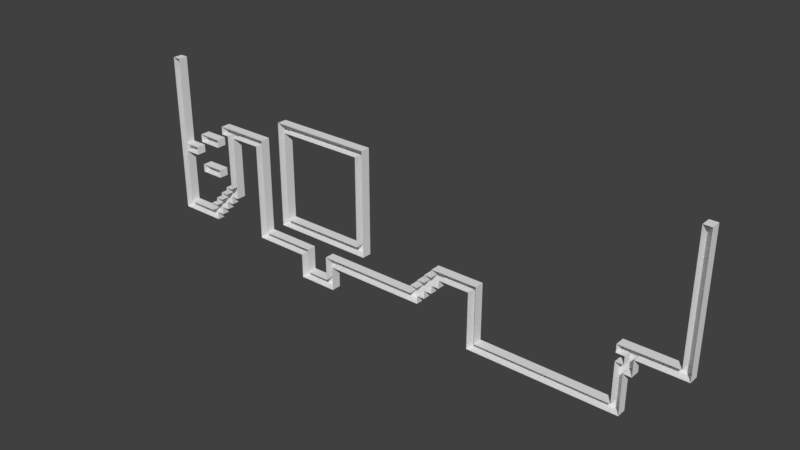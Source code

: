 # Source: Level1.4.blend  (saved by Blender 2.77.0; exported with 4.5.12 LTS)
import bpy
from mathutils import Matrix  # noqa: F401  (used for matrix-valued properties, if any)

bpy.ops.wm.read_factory_settings(use_empty=True)
scene = bpy.context.scene
scene.name = 'Scene'

# ---- collections
col_collection_1 = bpy.data.collections.new('Collection 1'); scene.collection.children.link(col_collection_1)

# ---- world
world_world = bpy.data.worlds.new('World'); scene.world = world_world
world_world.color = (0.05088, 0.05088, 0.05088)
world_world.use_sun_shadow = False
world_world.sun_shadow_jitter_overblur = 0.0
world_world.cycles.sampling_method = 'MANUAL'

# ---- meshes
me_grid_003 = bpy.data.meshes.new('Grid.003')
me_grid_003.from_pydata([(-20.27, -45.83, 0.0), (-18.92, -45.83, 0.0), (-17.57, -45.83, 0.0), (-16.22, -45.83, 0.0), (-14.86, -45.83, 0.0), (-13.51, -45.83, 0.0), (13.51, -45.83, 0.0), (14.86, -45.83, 0.0), (16.22, -45.83, 0.0), (17.57, -45.83, 0.0), (18.92, -45.83, 0.0), (20.27, -45.83, 0.0), (21.62, -45.83, 0.0), (22.97, -45.83, 0.0), (24.32, -45.83, 0.0), (25.68, -45.83, 0.0), (27.03, -45.83, 0.0), (28.38, -45.83, 0.0), (29.73, -45.83, 0.0), (31.08, -45.83, 0.0), (32.43, -45.83, 0.0), (33.78, -45.83, 0.0), (35.14, -45.83, 0.0), (36.49, -45.83, 0.0), (37.84, -45.83, 0.0), (39.19, -45.83, 0.0), (-20.27, -41.67, 0.0), (-18.92, -41.67, 0.0), (-17.57, -41.67, 0.0), (-16.22, -41.67, 0.0), (-14.86, -41.67, 0.0), (-13.51, -41.67, 0.0), (13.51, -41.67, 0.0), (14.86, -41.67, 0.0), (16.22, -41.67, 0.0), (17.57, -41.67, 0.0), (18.92, -41.67, 0.0), (20.27, -41.67, 0.0), (21.62, -41.67, 0.0), (22.97, -41.67, 0.0), (24.32, -41.67, 0.0), (25.68, -41.67, 0.0), (27.03, -41.67, 0.0), (28.38, -41.67, 0.0), (29.73, -41.67, 0.0), (31.08, -41.67, 0.0), (32.43, -41.67, 0.0), (33.78, -41.67, 0.0), (35.14, -41.67, 0.0), (36.49, -41.67, 0.0), (37.84, -41.67, 0.0), (39.19, -41.67, 0.0), (-20.27, -37.5, 0.0), (-18.92, -37.5, 0.0), (-14.86, -37.5, 0.0), (-13.51, -37.5, 0.0), (13.51, -37.5, 0.0), (14.86, -37.5, 0.0), (37.84, -37.5, 0.0), (39.19, -37.5, 0.0), (-48.65, -33.33, 0.0), (-47.3, -33.33, 0.0), (-45.95, -33.33, 0.0), (-44.59, -33.33, 0.0), (-43.24, -33.33, 0.0), (-41.89, -33.33, 0.0), (-40.54, -33.33, 0.0), (-29.73, -33.33, 0.0), (-28.38, -33.33, 0.0), (-27.03, -33.33, 0.0), (-25.68, -33.33, 0.0), (-24.32, -33.33, 0.0), (-22.97, -33.33, 0.0), (-21.62, -33.33, 0.0), (-20.27, -33.33, 0.0), (-18.92, -33.33, 0.0), (-14.86, -33.33, 0.0), (-13.51, -33.33, 0.0), (-12.16, -33.33, 0.0), (-10.81, -33.33, 0.0), (-9.459, -33.33, 0.0), (-8.108, -33.33, 0.0), (-6.757, -33.33, 0.0), (-5.405, -33.33, 0.0), (-4.054, -33.33, 0.0), (-2.703, -33.33, 0.0), (-1.351, -33.33, 0.0), (0.0, -33.33, 0.0), (1.351, -33.33, 0.0), (2.703, -33.33, 0.0), (4.054, -33.33, 0.0), (13.51, -33.33, 0.0), (14.86, -33.33, 0.0), (37.84, -33.33, 0.0), (39.19, -33.33, 0.0), (-48.65, -29.17, 0.0), (-47.3, -29.17, 0.0), (-45.95, -29.17, 0.0), (-44.59, -29.17, 0.0), (-43.24, -29.17, 0.0), (-41.89, -29.17, 0.0), (-40.54, -29.17, 0.0), (-39.19, -29.17, 0.0), (-29.73, -29.17, 0.0), (-28.38, -29.17, 0.0), (-27.03, -29.17, 0.0), (-25.68, -29.17, 0.0), (-24.32, -29.17, 0.0), (-22.97, -29.17, 0.0), (-21.62, -29.17, 0.0), (-20.27, -29.17, 0.0), (-18.92, -29.17, 0.0), (-14.86, -29.17, 0.0), (-13.51, -29.17, 0.0), (-12.16, -29.17, 0.0), (-10.81, -29.17, 0.0), (-9.459, -29.17, 0.0), (-8.108, -29.17, 0.0), (-6.757, -29.17, 0.0), (-5.405, -29.17, 0.0), (-4.054, -29.17, 0.0), (-2.703, -29.17, 0.0), (-1.351, -29.17, 0.0), (0.0, -29.17, 0.0), (1.351, -29.17, 0.0), (2.703, -29.17, 0.0), (4.054, -29.17, 0.0), (5.405, -29.17, 0.0), (13.51, -29.17, 0.0), (14.86, -29.17, 0.0), (37.84, -29.17, 0.0), (39.19, -29.17, 0.0), (-48.65, -25.0, 0.0), (-47.3, -25.0, 0.0), (-41.89, -25.0, 0.0), (-40.54, -25.0, 0.0), (-39.19, -25.0, 0.0), (-37.84, -25.0, 0.0), (-29.73, -25.0, 0.0), (-28.38, -25.0, 0.0), (2.703, -25.0, 0.0), (4.054, -25.0, 0.0), (5.405, -25.0, 0.0), (6.757, -25.0, 0.0), (13.51, -25.0, 0.0), (14.86, -25.0, 0.0), (37.84, -25.0, 0.0), (39.19, -25.0, 0.0), (40.54, -25.0, 0.0), (-48.65, -20.83, 0.0), (-47.3, -20.83, 0.0), (-40.54, -20.83, 0.0), (-39.19, -20.83, 0.0), (-37.84, -20.83, 0.0), (-36.49, -20.83, 0.0), (-29.73, -20.83, 0.0), (-28.38, -20.83, 0.0), (-24.32, -20.83, 0.0), (-22.97, -20.83, 0.0), (-21.62, -20.83, 0.0), (-20.27, -20.83, 0.0), (-18.92, -20.83, 0.0), (-17.57, -20.83, 0.0), (-16.22, -20.83, 0.0), (-14.86, -20.83, 0.0), (-13.51, -20.83, 0.0), (-12.16, -20.83, 0.0), (-10.81, -20.83, 0.0), (-9.459, -20.83, 0.0), (-8.108, -20.83, 0.0), (-6.757, -20.83, 0.0), (4.054, -20.83, 0.0), (5.405, -20.83, 0.0), (6.757, -20.83, 0.0), (8.108, -20.83, 0.0), (13.51, -20.83, 0.0), (14.86, -20.83, 0.0), (37.84, -20.83, 0.0), (39.19, -20.83, 0.0), (40.54, -20.83, 0.0), (-48.65, -16.67, 0.0), (-47.3, -16.67, 0.0), (-39.19, -16.67, 0.0), (-37.84, -16.67, 0.0), (-36.49, -16.67, 0.0), (-35.14, -16.67, 0.0), (-29.73, -16.67, 0.0), (-28.38, -16.67, 0.0), (-24.32, -16.67, 0.0), (-22.97, -16.67, 0.0), (-21.62, -16.67, 0.0), (-20.27, -16.67, 0.0), (-18.92, -16.67, 0.0), (-17.57, -16.67, 0.0), (-16.22, -16.67, 0.0), (-14.86, -16.67, 0.0), (-13.51, -16.67, 0.0), (-12.16, -16.67, 0.0), (-10.81, -16.67, 0.0), (-9.459, -16.67, 0.0), (-8.108, -16.67, 0.0), (-6.757, -16.67, 0.0), (5.405, -16.67, 0.0), (6.757, -16.67, 0.0), (8.108, -16.67, 0.0), (9.459, -16.67, 0.0), (10.81, -16.67, 0.0), (12.16, -16.67, 0.0), (13.51, -16.67, 0.0), (14.86, -16.67, 0.0), (37.84, -16.67, 0.0), (39.19, -16.67, 0.0), (40.54, -16.67, 0.0), (41.89, -16.67, 0.0), (43.24, -16.67, 0.0), (44.59, -16.67, 0.0), (45.95, -16.67, 0.0), (47.3, -16.67, 0.0), (48.65, -16.67, 0.0), (-48.65, -12.5, 0.0), (-47.3, -12.5, 0.0), (-37.84, -12.5, 0.0), (-36.49, -12.5, 0.0), (-35.14, -12.5, 0.0), (-29.73, -12.5, 0.0), (-28.38, -12.5, 0.0), (-24.32, -12.5, 0.0), (-22.97, -12.5, 0.0), (-8.108, -12.5, 0.0), (-6.757, -12.5, 0.0), (6.757, -12.5, 0.0), (8.108, -12.5, 0.0), (9.459, -12.5, 0.0), (10.81, -12.5, 0.0), (12.16, -12.5, 0.0), (13.51, -12.5, 0.0), (14.86, -12.5, 0.0), (37.84, -12.5, 0.0), (39.19, -12.5, 0.0), (40.54, -12.5, 0.0), (41.89, -12.5, 0.0), (43.24, -12.5, 0.0), (44.59, -12.5, 0.0), (45.95, -12.5, 0.0), (47.3, -12.5, 0.0), (48.65, -12.5, 0.0), (-48.65, -8.333, 0.0), (-47.3, -8.333, 0.0), (-43.24, -8.333, 0.0), (-41.89, -8.333, 0.0), (-40.54, -8.333, 0.0), (-39.19, -8.333, 0.0), (-36.49, -8.333, 0.0), (-35.14, -8.333, 0.0), (-29.73, -8.333, 0.0), (-28.38, -8.333, 0.0), (-24.32, -8.333, 0.0), (-22.97, -8.333, 0.0), (-8.108, -8.333, 0.0), (-6.757, -8.333, 0.0), (47.3, -8.333, 0.0), (48.65, -8.333, 0.0), (-48.65, -4.167, 0.0), (-47.3, -4.167, 0.0), (-43.24, -4.167, 0.0), (-41.89, -4.167, 0.0), (-40.54, -4.167, 0.0), (-39.19, -4.167, 0.0), (-36.49, -4.167, 0.0), (-35.14, -4.167, 0.0), (-29.73, -4.167, 0.0), (-28.38, -4.167, 0.0), (-24.32, -4.167, 0.0), (-22.97, -4.167, 0.0), (-8.108, -4.167, 0.0), (-6.757, -4.167, 0.0), (47.3, -4.167, 0.0), (48.65, -4.167, 0.0), (-48.65, 0.0, 0.0), (-47.3, 0.0, 0.0), (-45.95, 0.0, 0.0), (-44.59, 0.0, 0.0), (-36.49, 0.0, 0.0), (-35.14, 0.0, 0.0), (-29.73, 0.0, 0.0), (-28.38, 0.0, 0.0), (-24.32, 0.0, 0.0), (-22.97, 0.0, 0.0), (-8.108, 0.0, 0.0), (-6.757, 0.0, 0.0), (47.3, 0.0, 0.0), (48.65, 0.0, 0.0), (-48.65, 4.167, 0.0), (-47.3, 4.167, 0.0), (-45.95, 4.167, 0.0), (-44.59, 4.167, 0.0), (-36.49, 4.167, 0.0), (-35.14, 4.167, 0.0), (-29.73, 4.167, 0.0), (-28.38, 4.167, 0.0), (-24.32, 4.167, 0.0), (-22.97, 4.167, 0.0), (-8.108, 4.167, 0.0), (-6.757, 4.167, 0.0), (47.3, 4.167, 0.0), (48.65, 4.167, 0.0), (-48.65, 8.333, 0.0), (-47.3, 8.333, 0.0), (-43.24, 8.333, 0.0), (-41.89, 8.333, 0.0), (-40.54, 8.333, 0.0), (-39.19, 8.333, 0.0), (-36.49, 8.333, 0.0), (-35.14, 8.333, 0.0), (-29.73, 8.333, 0.0), (-28.38, 8.333, 0.0), (-24.32, 8.333, 0.0), (-22.97, 8.333, 0.0), (-8.108, 8.333, 0.0), (-6.757, 8.333, 0.0), (47.3, 8.333, 0.0), (48.65, 8.333, 0.0), (-48.65, 12.5, 0.0), (-47.3, 12.5, 0.0), (-43.24, 12.5, 0.0), (-41.89, 12.5, 0.0), (-40.54, 12.5, 0.0), (-39.19, 12.5, 0.0), (-36.49, 12.5, 0.0), (-35.14, 12.5, 0.0), (-29.73, 12.5, 0.0), (-28.38, 12.5, 0.0), (-24.32, 12.5, 0.0), (-22.97, 12.5, 0.0), (-8.108, 12.5, 0.0), (-6.757, 12.5, 0.0), (47.3, 12.5, 0.0), (48.65, 12.5, 0.0), (-48.65, 16.67, 0.0), (-47.3, 16.67, 0.0), (-37.84, 16.67, 0.0), (-36.49, 16.67, 0.0), (-35.14, 16.67, 0.0), (-33.78, 16.67, 0.0), (-32.43, 16.67, 0.0), (-31.08, 16.67, 0.0), (-29.73, 16.67, 0.0), (-28.38, 16.67, 0.0), (-24.32, 16.67, 0.0), (-22.97, 16.67, 0.0), (-8.108, 16.67, 0.0), (-6.757, 16.67, 0.0), (47.3, 16.67, 0.0), (48.65, 16.67, 0.0), (-48.65, 20.83, 0.0), (-47.3, 20.83, 0.0), (-37.84, 20.83, 0.0), (-36.49, 20.83, 0.0), (-35.14, 20.83, 0.0), (-33.78, 20.83, 0.0), (-32.43, 20.83, 0.0), (-31.08, 20.83, 0.0), (-29.73, 20.83, 0.0), (-28.38, 20.83, 0.0), (-24.32, 20.83, 0.0), (-22.97, 20.83, 0.0), (-8.108, 20.83, 0.0), (-6.757, 20.83, 0.0), (47.3, 20.83, 0.0), (48.65, 20.83, 0.0), (-48.65, 25.0, 0.0), (-47.3, 25.0, 0.0), (-24.32, 25.0, 0.0), (-22.97, 25.0, 0.0), (-8.108, 25.0, 0.0), (-6.757, 25.0, 0.0), (47.3, 25.0, 0.0), (48.65, 25.0, 0.0), (-48.65, 29.17, 0.0), (-47.3, 29.17, 0.0), (-24.32, 29.17, 0.0), (-22.97, 29.17, 0.0), (-21.62, 29.17, 0.0), (-20.27, 29.17, 0.0), (-18.92, 29.17, 0.0), (-17.57, 29.17, 0.0), (-16.22, 29.17, 0.0), (-14.86, 29.17, 0.0), (-13.51, 29.17, 0.0), (-12.16, 29.17, 0.0), (-10.81, 29.17, 0.0), (-9.459, 29.17, 0.0), (-8.108, 29.17, 0.0), (-6.757, 29.17, 0.0), (47.3, 29.17, 0.0), (48.65, 29.17, 0.0), (-48.65, 33.33, 0.0), (-47.3, 33.33, 0.0), (-24.32, 33.33, 0.0), (-22.97, 33.33, 0.0), (-21.62, 33.33, 0.0), (-20.27, 33.33, 0.0), (-18.92, 33.33, 0.0), (-17.57, 33.33, 0.0), (-16.22, 33.33, 0.0), (-14.86, 33.33, 0.0), (-13.51, 33.33, 0.0), (-12.16, 33.33, 0.0), (-10.81, 33.33, 0.0), (-9.459, 33.33, 0.0), (-8.108, 33.33, 0.0), (-6.757, 33.33, 0.0), (47.3, 33.33, 0.0), (48.65, 33.33, 0.0), (-48.65, 37.5, 0.0), (-47.3, 37.5, 0.0), (47.3, 37.5, 0.0), (48.65, 37.5, 0.0), (-48.65, 41.67, 0.0), (-47.3, 41.67, 0.0), (47.3, 41.67, 0.0), (48.65, 41.67, 0.0), (-48.65, 45.83, 0.0), (-47.3, 45.83, 0.0), (47.3, 45.83, 0.0), (48.65, 45.83, 0.0), (-48.65, 50.0, 0.0), (-47.3, 50.0, 0.0), (47.3, 50.0, 0.0), (48.65, 50.0, 0.0), (-18.92, -45.83, 5.0), (-20.27, -45.83, 5.0), (-17.57, -45.83, 5.0), (-16.22, -45.83, 5.0), (-14.86, -45.83, 5.0), (-13.51, -45.83, 5.0), (14.86, -45.83, 5.0), (13.51, -45.83, 5.0), (16.22, -45.83, 5.0), (17.57, -45.83, 5.0), (18.92, -45.83, 5.0), (20.27, -45.83, 5.0), (21.62, -45.83, 5.0), (22.97, -45.83, 5.0), (24.32, -45.83, 5.0), (25.68, -45.83, 5.0), (27.03, -45.83, 5.0), (28.38, -45.83, 5.0), (29.73, -45.83, 5.0), (31.08, -45.83, 5.0), (32.43, -45.83, 5.0), (33.78, -45.83, 5.0), (35.14, -45.83, 5.0), (36.49, -45.83, 5.0), (37.84, -45.83, 5.0), (39.19, -45.83, 5.0), (-20.27, -41.67, 5.0), (-18.92, -41.67, 5.0), (-17.57, -41.67, 5.0), (-16.22, -41.67, 5.0), (-14.86, -41.67, 5.0), (-13.51, -41.67, 5.0), (13.51, -41.67, 5.0), (14.86, -41.67, 5.0), (16.22, -41.67, 5.0), (17.57, -41.67, 5.0), (18.92, -41.67, 5.0), (20.27, -41.67, 5.0), (21.62, -41.67, 5.0), (22.97, -41.67, 5.0), (24.32, -41.67, 5.0), (25.68, -41.67, 5.0), (27.03, -41.67, 5.0), (28.38, -41.67, 5.0), (29.73, -41.67, 5.0), (31.08, -41.67, 5.0), (32.43, -41.67, 5.0), (33.78, -41.67, 5.0), (35.14, -41.67, 5.0), (36.49, -41.67, 5.0), (37.84, -41.67, 5.0), (39.19, -41.67, 5.0), (-20.27, -37.5, 5.0), (-18.92, -37.5, 5.0), (-14.86, -37.5, 5.0), (-13.51, -37.5, 5.0), (13.51, -37.5, 5.0), (14.86, -37.5, 5.0), (37.84, -37.5, 5.0), (39.19, -37.5, 5.0), (-47.3, -33.33, 5.0), (-48.65, -33.33, 5.0), (-45.95, -33.33, 5.0), (-44.59, -33.33, 5.0), (-43.24, -33.33, 5.0), (-41.89, -33.33, 5.0), (-40.54, -33.33, 5.0), (-28.38, -33.33, 5.0), (-29.73, -33.33, 5.0), (-27.03, -33.33, 5.0), (-25.68, -33.33, 5.0), (-24.32, -33.33, 5.0), (-22.97, -33.33, 5.0), (-21.62, -33.33, 5.0), (-20.27, -33.33, 5.0), (-18.92, -33.33, 5.0), (-14.86, -33.33, 5.0), (-13.51, -33.33, 5.0), (-12.16, -33.33, 5.0), (-10.81, -33.33, 5.0), (-9.459, -33.33, 5.0), (-8.108, -33.33, 5.0), (-6.757, -33.33, 5.0), (-5.405, -33.33, 5.0), (-4.054, -33.33, 5.0), (-2.703, -33.33, 5.0), (-1.351, -33.33, 5.0), (0.0, -33.33, 5.0), (1.351, -33.33, 5.0), (2.703, -33.33, 5.0), (4.054, -33.33, 5.0), (13.51, -33.33, 5.0), (14.86, -33.33, 5.0), (37.84, -33.33, 5.0), (39.19, -33.33, 5.0), (-48.65, -29.17, 5.0), (-47.3, -29.17, 5.0), (-45.95, -29.17, 5.0), (-44.59, -29.17, 5.0), (-43.24, -29.17, 5.0), (-41.89, -29.17, 5.0), (-40.54, -29.17, 5.0), (-39.19, -29.17, 5.0), (-29.73, -29.17, 5.0), (-28.38, -29.17, 5.0), (-27.03, -29.17, 5.0), (-25.68, -29.17, 5.0), (-24.32, -29.17, 5.0), (-22.97, -29.17, 5.0), (-21.62, -29.17, 5.0), (-20.27, -29.17, 5.0), (-18.92, -29.17, 5.0), (-14.86, -29.17, 5.0), (-13.51, -29.17, 5.0), (-12.16, -29.17, 5.0), (-10.81, -29.17, 5.0), (-9.459, -29.17, 5.0), (-8.108, -29.17, 5.0), (-6.757, -29.17, 5.0), (-5.405, -29.17, 5.0), (-4.054, -29.17, 5.0), (-2.703, -29.17, 5.0), (-1.351, -29.17, 5.0), (0.0, -29.17, 5.0), (1.351, -29.17, 5.0), (2.703, -29.17, 5.0), (4.054, -29.17, 5.0), (5.405, -29.17, 5.0), (13.51, -29.17, 5.0), (14.86, -29.17, 5.0), (37.84, -29.17, 5.0), (39.19, -29.17, 5.0), (-48.65, -25.0, 5.0), (-47.3, -25.0, 5.0), (-41.89, -25.0, 5.0), (-40.54, -25.0, 5.0), (-39.19, -25.0, 5.0), (-37.84, -25.0, 5.0), (-29.73, -25.0, 5.0), (-28.38, -25.0, 5.0), (2.703, -25.0, 5.0), (4.054, -25.0, 5.0), (5.405, -25.0, 5.0), (6.757, -25.0, 5.0), (13.51, -25.0, 5.0), (14.86, -25.0, 5.0), (37.84, -25.0, 5.0), (39.19, -25.0, 5.0), (40.54, -25.0, 5.0), (-48.65, -20.83, 5.0), (-47.3, -20.83, 5.0), (-40.54, -20.83, 5.0), (-39.19, -20.83, 5.0), (-37.84, -20.83, 5.0), (-36.49, -20.83, 5.0), (-29.73, -20.83, 5.0), (-28.38, -20.83, 5.0), (-22.97, -20.83, 5.0), (-24.32, -20.83, 5.0), (-21.62, -20.83, 5.0), (-20.27, -20.83, 5.0), (-18.92, -20.83, 5.0), (-17.57, -20.83, 5.0), (-16.22, -20.83, 5.0), (-14.86, -20.83, 5.0), (-13.51, -20.83, 5.0), (-12.16, -20.83, 5.0), (-10.81, -20.83, 5.0), (-9.459, -20.83, 5.0), (-8.108, -20.83, 5.0), (-6.757, -20.83, 5.0), (4.054, -20.83, 5.0), (5.405, -20.83, 5.0), (6.757, -20.83, 5.0), (8.108, -20.83, 5.0), (13.51, -20.83, 5.0), (14.86, -20.83, 5.0), (37.84, -20.83, 5.0), (39.19, -20.83, 5.0), (40.54, -20.83, 5.0), (-48.65, -16.67, 5.0), (-47.3, -16.67, 5.0), (-39.19, -16.67, 5.0), (-37.84, -16.67, 5.0), (-36.49, -16.67, 5.0), (-35.14, -16.67, 5.0), (-29.73, -16.67, 5.0), (-28.38, -16.67, 5.0), (-24.32, -16.67, 5.0), (-22.97, -16.67, 5.0), (-21.62, -16.67, 5.0), (-20.27, -16.67, 5.0), (-18.92, -16.67, 5.0), (-17.57, -16.67, 5.0), (-16.22, -16.67, 5.0), (-14.86, -16.67, 5.0), (-13.51, -16.67, 5.0), (-12.16, -16.67, 5.0), (-10.81, -16.67, 5.0), (-9.459, -16.67, 5.0), (-8.108, -16.67, 5.0), (-6.757, -16.67, 5.0), (5.405, -16.67, 5.0), (6.757, -16.67, 5.0), (8.108, -16.67, 5.0), (9.459, -16.67, 5.0), (10.81, -16.67, 5.0), (12.16, -16.67, 5.0), (13.51, -16.67, 5.0), (14.86, -16.67, 5.0), (39.19, -16.67, 5.0), (37.84, -16.67, 5.0), (40.54, -16.67, 5.0), (41.89, -16.67, 5.0), (43.24, -16.67, 5.0), (44.59, -16.67, 5.0), (45.95, -16.67, 5.0), (47.3, -16.67, 5.0), (48.65, -16.67, 5.0), (-48.65, -12.5, 5.0), (-47.3, -12.5, 5.0), (-37.84, -12.5, 5.0), (-36.49, -12.5, 5.0), (-35.14, -12.5, 5.0), (-29.73, -12.5, 5.0), (-28.38, -12.5, 5.0), (-24.32, -12.5, 5.0), (-22.97, -12.5, 5.0), (-8.108, -12.5, 5.0), (-6.757, -12.5, 5.0), (6.757, -12.5, 5.0), (8.108, -12.5, 5.0), (9.459, -12.5, 5.0), (10.81, -12.5, 5.0), (12.16, -12.5, 5.0), (13.51, -12.5, 5.0), (14.86, -12.5, 5.0), (37.84, -12.5, 5.0), (39.19, -12.5, 5.0), (40.54, -12.5, 5.0), (41.89, -12.5, 5.0), (43.24, -12.5, 5.0), (44.59, -12.5, 5.0), (45.95, -12.5, 5.0), (47.3, -12.5, 5.0), (48.65, -12.5, 5.0), (-48.65, -8.333, 5.0), (-47.3, -8.333, 5.0), (-41.89, -8.333, 5.0), (-43.24, -8.333, 5.0), (-40.54, -8.333, 5.0), (-39.19, -8.333, 5.0), (-36.49, -8.333, 5.0), (-35.14, -8.333, 5.0), (-29.73, -8.333, 5.0), (-28.38, -8.333, 5.0), (-24.32, -8.333, 5.0), (-22.97, -8.333, 5.0), (-8.108, -8.333, 5.0), (-6.757, -8.333, 5.0), (47.3, -8.333, 5.0), (48.65, -8.333, 5.0), (-48.65, -4.167, 5.0), (-47.3, -4.167, 5.0), (-43.24, -4.167, 5.0), (-41.89, -4.167, 5.0), (-40.54, -4.167, 5.0), (-39.19, -4.167, 5.0), (-36.49, -4.167, 5.0), (-35.14, -4.167, 5.0), (-29.73, -4.167, 5.0), (-28.38, -4.167, 5.0), (-24.32, -4.167, 5.0), (-22.97, -4.167, 5.0), (-8.108, -4.167, 5.0), (-6.757, -4.167, 5.0), (47.3, -4.167, 5.0), (48.65, -4.167, 5.0), (-48.65, 0.0, 5.0), (-47.3, 0.0, 5.0), (-45.95, 0.0, 5.0), (-44.59, 0.0, 5.0), (-36.49, 0.0, 5.0), (-35.14, 0.0, 5.0), (-29.73, 0.0, 5.0), (-28.38, 0.0, 5.0), (-24.32, 0.0, 5.0), (-22.97, 0.0, 5.0), (-8.108, 0.0, 5.0), (-6.757, 0.0, 5.0), (47.3, 0.0, 5.0), (48.65, 0.0, 5.0), (-48.65, 4.167, 5.0), (-47.3, 4.167, 5.0), (-45.95, 4.167, 5.0), (-44.59, 4.167, 5.0), (-36.49, 4.167, 5.0), (-35.14, 4.167, 5.0), (-29.73, 4.167, 5.0), (-28.38, 4.167, 5.0), (-24.32, 4.167, 5.0), (-22.97, 4.167, 5.0), (-8.108, 4.167, 5.0), (-6.757, 4.167, 5.0), (47.3, 4.167, 5.0), (48.65, 4.167, 5.0), (-48.65, 8.333, 5.0), (-47.3, 8.333, 5.0), (-41.89, 8.333, 5.0), (-43.24, 8.333, 5.0), (-40.54, 8.333, 5.0), (-39.19, 8.333, 5.0), (-36.49, 8.333, 5.0), (-35.14, 8.333, 5.0), (-29.73, 8.333, 5.0), (-28.38, 8.333, 5.0), (-24.32, 8.333, 5.0), (-22.97, 8.333, 5.0), (-8.108, 8.333, 5.0), (-6.757, 8.333, 5.0), (47.3, 8.333, 5.0), (48.65, 8.333, 5.0), (-48.65, 12.5, 5.0), (-47.3, 12.5, 5.0), (-43.24, 12.5, 5.0), (-41.89, 12.5, 5.0), (-40.54, 12.5, 5.0), (-39.19, 12.5, 5.0), (-36.49, 12.5, 5.0), (-35.14, 12.5, 5.0), (-29.73, 12.5, 5.0), (-28.38, 12.5, 5.0), (-24.32, 12.5, 5.0), (-22.97, 12.5, 5.0), (-8.108, 12.5, 5.0), (-6.757, 12.5, 5.0), (47.3, 12.5, 5.0), (48.65, 12.5, 5.0), (-48.65, 16.67, 5.0), (-47.3, 16.67, 5.0), (-36.49, 16.67, 5.0), (-37.84, 16.67, 5.0), (-35.14, 16.67, 5.0), (-33.78, 16.67, 5.0), (-32.43, 16.67, 5.0), (-31.08, 16.67, 5.0), (-29.73, 16.67, 5.0), (-28.38, 16.67, 5.0), (-24.32, 16.67, 5.0), (-22.97, 16.67, 5.0), (-8.108, 16.67, 5.0), (-6.757, 16.67, 5.0), (47.3, 16.67, 5.0), (48.65, 16.67, 5.0), (-48.65, 20.83, 5.0), (-47.3, 20.83, 5.0), (-37.84, 20.83, 5.0), (-36.49, 20.83, 5.0), (-35.14, 20.83, 5.0), (-33.78, 20.83, 5.0), (-32.43, 20.83, 5.0), (-31.08, 20.83, 5.0), (-29.73, 20.83, 5.0), (-28.38, 20.83, 5.0), (-24.32, 20.83, 5.0), (-22.97, 20.83, 5.0), (-8.108, 20.83, 5.0), (-6.757, 20.83, 5.0), (47.3, 20.83, 5.0), (48.65, 20.83, 5.0), (-48.65, 25.0, 5.0), (-47.3, 25.0, 5.0), (-24.32, 25.0, 5.0), (-22.97, 25.0, 5.0), (-8.108, 25.0, 5.0), (-6.757, 25.0, 5.0), (47.3, 25.0, 5.0), (48.65, 25.0, 5.0), (-48.65, 29.17, 5.0), (-47.3, 29.17, 5.0), (-24.32, 29.17, 5.0), (-22.97, 29.17, 5.0), (-21.62, 29.17, 5.0), (-20.27, 29.17, 5.0), (-18.92, 29.17, 5.0), (-17.57, 29.17, 5.0), (-16.22, 29.17, 5.0), (-14.86, 29.17, 5.0), (-13.51, 29.17, 5.0), (-12.16, 29.17, 5.0), (-10.81, 29.17, 5.0), (-9.459, 29.17, 5.0), (-8.108, 29.17, 5.0), (-6.757, 29.17, 5.0), (47.3, 29.17, 5.0), (48.65, 29.17, 5.0), (-48.65, 33.33, 5.0), (-47.3, 33.33, 5.0), (-24.32, 33.33, 5.0), (-22.97, 33.33, 5.0), (-21.62, 33.33, 5.0), (-20.27, 33.33, 5.0), (-18.92, 33.33, 5.0), (-17.57, 33.33, 5.0), (-16.22, 33.33, 5.0), (-14.86, 33.33, 5.0), (-13.51, 33.33, 5.0), (-12.16, 33.33, 5.0), (-10.81, 33.33, 5.0), (-9.459, 33.33, 5.0), (-8.108, 33.33, 5.0), (-6.757, 33.33, 5.0), (47.3, 33.33, 5.0), (48.65, 33.33, 5.0), (-48.65, 37.5, 5.0), (-47.3, 37.5, 5.0), (47.3, 37.5, 5.0), (48.65, 37.5, 5.0), (-48.65, 41.67, 5.0), (-47.3, 41.67, 5.0), (47.3, 41.67, 5.0), (48.65, 41.67, 5.0), (-48.65, 45.83, 5.0), (-47.3, 45.83, 5.0), (47.3, 45.83, 5.0), (48.65, 45.83, 5.0), (-48.65, 50.0, 5.0), (-47.3, 50.0, 5.0), (47.3, 50.0, 5.0), (48.65, 50.0, 5.0)], [], [(0, 26, 27, 1), (1, 27, 28, 2), (2, 28, 29, 3), (3, 29, 30, 4), (4, 30, 31, 5), (6, 32, 33, 7), (7, 33, 34, 8), (8, 34, 35, 9), (9, 35, 36, 10), (10, 36, 37, 11), (11, 37, 38, 12), (12, 38, 39, 13), (13, 39, 40, 14), (14, 40, 41, 15), (15, 41, 42, 16), (16, 42, 43, 17), (17, 43, 44, 18), (18, 44, 45, 19), (19, 45, 46, 20), (20, 46, 47, 21), (21, 47, 48, 22), (22, 48, 49, 23), (23, 49, 50, 24), (24, 50, 51, 25), (26, 52, 53, 27), (30, 54, 55, 31), (32, 56, 57, 33), (50, 58, 59, 51), (52, 74, 75, 53), (54, 76, 77, 55), (56, 91, 92, 57), (58, 93, 94, 59), (60, 95, 96, 61), (61, 96, 97, 62), (62, 97, 98, 63), (63, 98, 99, 64), (64, 99, 100, 65), (65, 100, 101, 66), (67, 103, 104, 68), (68, 104, 105, 69), (69, 105, 106, 70), (70, 106, 107, 71), (71, 107, 108, 72), (72, 108, 109, 73), (73, 109, 110, 74), (74, 110, 111, 75), (76, 112, 113, 77), (77, 113, 114, 78), (78, 114, 115, 79), (79, 115, 116, 80), (80, 116, 117, 81), (81, 117, 118, 82), (82, 118, 119, 83), (83, 119, 120, 84), (84, 120, 121, 85), (85, 121, 122, 86), (86, 122, 123, 87), (87, 123, 124, 88), (88, 124, 125, 89), (89, 125, 126, 90), (91, 128, 129, 92), (93, 130, 131, 94), (95, 132, 133, 96), (100, 134, 135, 101), (101, 135, 136, 102), (103, 138, 139, 104), (125, 140, 141, 126), (126, 141, 142, 127), (128, 144, 145, 129), (130, 146, 147, 131), (132, 149, 150, 133), (135, 151, 152, 136), (136, 152, 153, 137), (138, 155, 156, 139), (141, 171, 172, 142), (142, 172, 173, 143), (144, 175, 176, 145), (146, 177, 178, 147), (147, 178, 179, 148), (149, 180, 181, 150), (152, 182, 183, 153), (153, 183, 184, 154), (155, 186, 187, 156), (157, 188, 189, 158), (158, 189, 190, 159), (159, 190, 191, 160), (160, 191, 192, 161), (161, 192, 193, 162), (162, 193, 194, 163), (163, 194, 195, 164), (164, 195, 196, 165), (165, 196, 197, 166), (166, 197, 198, 167), (167, 198, 199, 168), (168, 199, 200, 169), (169, 200, 201, 170), (172, 202, 203, 173), (173, 203, 204, 174), (175, 208, 209, 176), (178, 211, 212, 179), (180, 219, 220, 181), (183, 221, 222, 184), (184, 222, 223, 185), (186, 224, 225, 187), (188, 226, 227, 189), (200, 228, 229, 201), (203, 230, 231, 204), (204, 231, 232, 205), (205, 232, 233, 206), (206, 233, 234, 207), (207, 234, 235, 208), (208, 235, 236, 209), (210, 237, 238, 211), (211, 238, 239, 212), (212, 239, 240, 213), (213, 240, 241, 214), (214, 241, 242, 215), (215, 242, 243, 216), (216, 243, 244, 217), (217, 244, 245, 218), (219, 246, 247, 220), (222, 252, 253, 223), (224, 254, 255, 225), (226, 256, 257, 227), (228, 258, 259, 229), (244, 260, 261, 245), (246, 262, 263, 247), (248, 264, 265, 249), (249, 265, 266, 250), (250, 266, 267, 251), (252, 268, 269, 253), (254, 270, 271, 255), (256, 272, 273, 257), (258, 274, 275, 259), (260, 276, 277, 261), (262, 278, 279, 263), (268, 282, 283, 269), (270, 284, 285, 271), (272, 286, 287, 273), (274, 288, 289, 275), (276, 290, 291, 277), (278, 292, 293, 279), (279, 293, 294, 280), (280, 294, 295, 281), (282, 296, 297, 283), (284, 298, 299, 285), (286, 300, 301, 287), (288, 302, 303, 289), (290, 304, 305, 291), (292, 306, 307, 293), (296, 312, 313, 297), (298, 314, 315, 299), (300, 316, 317, 301), (302, 318, 319, 303), (304, 320, 321, 305), (306, 322, 323, 307), (308, 324, 325, 309), (309, 325, 326, 310), (310, 326, 327, 311), (312, 328, 329, 313), (314, 330, 331, 315), (316, 332, 333, 317), (318, 334, 335, 319), (320, 336, 337, 321), (322, 338, 339, 323), (328, 341, 342, 329), (330, 346, 347, 331), (332, 348, 349, 333), (334, 350, 351, 335), (336, 352, 353, 337), (338, 354, 355, 339), (340, 356, 357, 341), (341, 357, 358, 342), (342, 358, 359, 343), (343, 359, 360, 344), (344, 360, 361, 345), (345, 361, 362, 346), (346, 362, 363, 347), (348, 364, 365, 349), (350, 366, 367, 351), (352, 368, 369, 353), (354, 370, 371, 355), (364, 372, 373, 365), (366, 374, 375, 367), (368, 376, 377, 369), (370, 378, 379, 371), (372, 380, 381, 373), (374, 392, 393, 375), (376, 394, 395, 377), (378, 396, 397, 379), (380, 398, 399, 381), (381, 399, 400, 382), (382, 400, 401, 383), (383, 401, 402, 384), (384, 402, 403, 385), (385, 403, 404, 386), (386, 404, 405, 387), (387, 405, 406, 388), (388, 406, 407, 389), (389, 407, 408, 390), (390, 408, 409, 391), (391, 409, 410, 392), (392, 410, 411, 393), (394, 412, 413, 395), (396, 414, 415, 397), (412, 416, 417, 413), (414, 418, 419, 415), (416, 420, 421, 417), (418, 422, 423, 419), (420, 424, 425, 421), (422, 426, 427, 423), (424, 428, 429, 425), (347, 363, 793, 777), (228, 200, 630, 658), (95, 60, 491, 525), (363, 362, 792, 793), (201, 229, 659, 631), (364, 348, 778, 794), (349, 365, 795, 779), (230, 203, 633, 660), (97, 96, 526, 527), (366, 350, 780, 796), (231, 230, 660, 661), (351, 367, 797, 781), (98, 97, 527, 528), (232, 231, 661, 662), (368, 352, 782, 798), (99, 98, 528, 529), (353, 369, 799, 783), (233, 232, 662, 663), (100, 99, 529, 530), (370, 354, 784, 800), (234, 233, 663, 664), (66, 101, 531, 496), (355, 371, 801, 785), (235, 234, 664, 665), (101, 102, 532, 531), (372, 364, 794, 802), (209, 236, 666, 639), (103, 67, 498, 533), (365, 373, 803, 795), (236, 235, 665, 666), (237, 210, 641, 667), (374, 366, 796, 804), (367, 375, 805, 797), (238, 237, 667, 668), (105, 104, 534, 535), (376, 368, 798, 806), (239, 238, 668, 669), (106, 105, 535, 536), (369, 377, 807, 799), (240, 239, 669, 670), (107, 106, 536, 537), (378, 370, 800, 808), (371, 379, 809, 801), (241, 240, 670, 671), (108, 107, 537, 538), (380, 372, 802, 810), (242, 241, 671, 672), (109, 108, 538, 539), (373, 381, 811, 803), (243, 242, 672, 673), (110, 109, 539, 540), (381, 382, 812, 811), (75, 111, 541, 505), (382, 383, 813, 812), (244, 243, 673, 674), (111, 110, 540, 541), (383, 384, 814, 813), (218, 245, 675, 648), (112, 76, 506, 542), (384, 385, 815, 814), (385, 386, 816, 815), (246, 219, 649, 676), (113, 112, 542, 543), (386, 387, 817, 816), (220, 247, 677, 650), (387, 388, 818, 817), (114, 113, 543, 544), (388, 389, 819, 818), (248, 249, 678, 679), (389, 390, 820, 819), (249, 250, 680, 678), (115, 114, 544, 545), (390, 391, 821, 820), (250, 251, 681, 680), (392, 374, 804, 822), (252, 222, 652, 682), (116, 115, 545, 546), (391, 392, 822, 821), (223, 253, 683, 653), (375, 393, 823, 805), (117, 116, 546, 547), (254, 224, 654, 684), (394, 376, 806, 824), (225, 255, 685, 655), (118, 117, 547, 548), (377, 395, 825, 807), (256, 226, 656, 686), (119, 118, 548, 549), (396, 378, 808, 826), (227, 257, 687, 657), (379, 397, 827, 809), (120, 119, 549, 550), (258, 228, 658, 688), (398, 380, 810, 828), (229, 259, 689, 659), (121, 120, 550, 551), (399, 398, 828, 829), (260, 244, 674, 690), (122, 121, 551, 552), (245, 261, 691, 675), (400, 399, 829, 830), (123, 122, 552, 553), (262, 246, 676, 692), (401, 400, 830, 831), (247, 263, 693, 677), (124, 123, 553, 554), (402, 401, 831, 832), (264, 248, 679, 694), (125, 124, 554, 555), (90, 126, 556, 520), (403, 402, 832, 833), (265, 264, 694, 695), (126, 127, 557, 556), (404, 403, 833, 834), (266, 265, 695, 696), (128, 91, 521, 558), (251, 267, 697, 681), (92, 129, 559, 522), (405, 404, 834, 835), (267, 266, 696, 697), (268, 252, 682, 698), (130, 93, 523, 560), (406, 405, 835, 836), (253, 269, 699, 683), (94, 131, 561, 524), (407, 406, 836, 837), (270, 254, 684, 700), (132, 95, 525, 562), (255, 271, 701, 685), (96, 133, 563, 526), (408, 407, 837, 838), (272, 256, 686, 702), (134, 100, 530, 564), (409, 408, 838, 839), (257, 273, 703, 687), (135, 134, 564, 565), (410, 409, 839, 840), (274, 258, 688, 704), (102, 136, 566, 532), (393, 411, 841, 823), (259, 275, 705, 689), (411, 410, 840, 841), (136, 137, 567, 566), (412, 394, 824, 842), (276, 260, 690, 706), (138, 103, 533, 568), (395, 413, 843, 825), (261, 277, 707, 691), (104, 139, 569, 534), (414, 396, 826, 844), (278, 262, 692, 708), (140, 125, 555, 570), (397, 415, 845, 827), (263, 279, 709, 693), (141, 140, 570, 571), (416, 412, 842, 846), (279, 280, 710, 709), (127, 142, 572, 557), (0, 1, 430, 431), (413, 417, 847, 843), (280, 281, 711, 710), (1, 2, 432, 430), (282, 268, 698, 712), (142, 143, 573, 572), (2, 3, 433, 432), (418, 414, 844, 848), (269, 283, 713, 699), (144, 128, 558, 574), (3, 4, 434, 433), (415, 419, 849, 845), (129, 145, 575, 559), (4, 5, 435, 434), (284, 270, 700, 714), (6, 7, 436, 437), (420, 416, 846, 850), (271, 285, 715, 701), (146, 130, 560, 576), (7, 8, 438, 436), (417, 421, 851, 847), (131, 147, 577, 561), (8, 9, 439, 438), (286, 272, 702, 716), (9, 10, 440, 439), (422, 418, 848, 852), (273, 287, 717, 703), (147, 148, 578, 577), (10, 11, 441, 440), (419, 423, 853, 849), (149, 132, 562, 579), (11, 12, 442, 441), (288, 274, 704, 718), (133, 150, 580, 563), (12, 13, 443, 442), (424, 420, 850, 854), (275, 289, 719, 705), (13, 14, 444, 443), (421, 425, 855, 851), (151, 135, 565, 581), (14, 15, 445, 444), (290, 276, 706, 720), (15, 16, 446, 445), (426, 422, 852, 856), (277, 291, 721, 707), (152, 151, 581, 582), (16, 17, 447, 446), (423, 427, 857, 853), (137, 153, 583, 567), (17, 18, 448, 447), (427, 426, 856, 857), (292, 278, 708, 722), (18, 19, 449, 448), (428, 424, 854, 858), (153, 154, 584, 583), (19, 20, 450, 449), (425, 429, 859, 855), (155, 138, 568, 585), (20, 21, 451, 450), (429, 428, 858, 859), (139, 156, 586, 569), (21, 22, 452, 451), (294, 293, 723, 724), (22, 23, 453, 452), (281, 295, 725, 711), (157, 158, 587, 588), (23, 24, 454, 453), (295, 294, 724, 725), (158, 159, 589, 587), (24, 25, 455, 454), (296, 282, 712, 726), (159, 160, 590, 589), (26, 0, 431, 456), (283, 297, 727, 713), (160, 161, 591, 590), (161, 162, 592, 591), (298, 284, 714, 728), (162, 163, 593, 592), (285, 299, 729, 715), (163, 164, 594, 593), (28, 27, 457, 458), (164, 165, 595, 594), (300, 286, 716, 730), (165, 166, 596, 595), (29, 28, 458, 459), (287, 301, 731, 717), (166, 167, 597, 596), (167, 168, 598, 597), (30, 29, 459, 460), (302, 288, 718, 732), (168, 169, 599, 598), (5, 31, 461, 435), (289, 303, 733, 719), (169, 170, 600, 599), (171, 141, 571, 601), (32, 6, 437, 462), (304, 290, 720, 734), (291, 305, 735, 721), (172, 171, 601, 602), (143, 173, 603, 573), (306, 292, 722, 736), (34, 33, 463, 464), (293, 307, 737, 723), (173, 174, 604, 603), (175, 144, 574, 605), (35, 34, 464, 465), (308, 309, 738, 739), (145, 176, 606, 575), (309, 310, 740, 738), (36, 35, 465, 466), (310, 311, 741, 740), (177, 146, 576, 607), (312, 296, 726, 742), (37, 36, 466, 467), (297, 313, 743, 727), (178, 177, 607, 608), (148, 179, 609, 578), (38, 37, 467, 468), (314, 298, 728, 744), (299, 315, 745, 729), (180, 149, 579, 610), (39, 38, 468, 469), (150, 181, 611, 580), (316, 300, 730, 746), (40, 39, 469, 470), (301, 317, 747, 731), (182, 152, 582, 612), (41, 40, 470, 471), (318, 302, 732, 748), (183, 182, 612, 613), (303, 319, 749, 733), (154, 184, 614, 584), (42, 41, 471, 472), (320, 304, 734, 750), (184, 185, 615, 614), (43, 42, 472, 473), (305, 321, 751, 735), (186, 155, 585, 616), (156, 187, 617, 586), (44, 43, 473, 474), (322, 306, 736, 752), (307, 323, 753, 737), (188, 157, 588, 618), (45, 44, 474, 475), (324, 308, 739, 754), (46, 45, 475, 476), (325, 324, 754, 755), (190, 189, 619, 620), (47, 46, 476, 477), (326, 325, 755, 756), (191, 190, 620, 621), (48, 47, 477, 478), (311, 327, 757, 741), (327, 326, 756, 757), (192, 191, 621, 622), (49, 48, 478, 479), (328, 312, 742, 758), (313, 329, 759, 743), (193, 192, 622, 623), (50, 49, 479, 480), (25, 51, 481, 455), (330, 314, 744, 760), (194, 193, 623, 624), (315, 331, 761, 745), (52, 26, 456, 482), (195, 194, 624, 625), (27, 53, 483, 457), (332, 316, 746, 762), (317, 333, 763, 747), (196, 195, 625, 626), (54, 30, 460, 484), (31, 55, 485, 461), (334, 318, 748, 764), (197, 196, 626, 627), (319, 335, 765, 749), (56, 32, 462, 486), (198, 197, 627, 628), (33, 57, 487, 463), (336, 320, 750, 766), (321, 337, 767, 751), (199, 198, 628, 629), (58, 50, 480, 488), (51, 59, 489, 481), (338, 322, 752, 768), (200, 199, 629, 630), (323, 339, 769, 753), (170, 201, 631, 600), (60, 61, 490, 491), (61, 62, 492, 490), (341, 328, 758, 770), (202, 172, 602, 632), (62, 63, 493, 492), (340, 341, 770, 771), (63, 64, 494, 493), (329, 342, 772, 759), (203, 202, 632, 633), (64, 65, 495, 494), (174, 204, 634, 604), (65, 66, 496, 495), (342, 343, 773, 772), (67, 68, 497, 498), (343, 344, 774, 773), (204, 205, 635, 634), (68, 69, 499, 497), (344, 345, 775, 774), (205, 206, 636, 635), (69, 70, 500, 499), (346, 330, 760, 776), (206, 207, 637, 636), (70, 71, 501, 500), (345, 346, 776, 775), (208, 175, 605, 638), (71, 72, 502, 501), (331, 347, 777, 761), (207, 208, 638, 637), (72, 73, 503, 502), (176, 209, 639, 606), (74, 52, 482, 504), (348, 332, 762, 778), (73, 74, 504, 503), (333, 349, 779, 763), (211, 178, 608, 640), (53, 75, 505, 483), (210, 211, 640, 641), (350, 334, 764, 780), (179, 212, 642, 609), (76, 54, 484, 506), (335, 351, 781, 765), (55, 77, 507, 485), (212, 213, 643, 642), (352, 336, 766, 782), (213, 214, 644, 643), (77, 78, 508, 507), (337, 353, 783, 767), (214, 215, 645, 644), (78, 79, 509, 508), (215, 216, 646, 645), (79, 80, 510, 509), (354, 338, 768, 784), (216, 217, 647, 646), (80, 81, 511, 510), (339, 355, 785, 769), (217, 218, 648, 647), (81, 82, 512, 511), (219, 180, 610, 649), (82, 83, 513, 512), (356, 340, 771, 786), (181, 220, 650, 611), (83, 84, 514, 513), (84, 85, 515, 514), (357, 356, 786, 787), (221, 183, 613, 651), (85, 86, 516, 515), (86, 87, 517, 516), (358, 357, 787, 788), (222, 221, 651, 652), (87, 88, 518, 517), (185, 223, 653, 615), (88, 89, 519, 518), (359, 358, 788, 789), (89, 90, 520, 519), (224, 186, 616, 654), (91, 56, 486, 521), (360, 359, 789, 790), (187, 225, 655, 617), (57, 92, 522, 487), (361, 360, 790, 791), (226, 188, 618, 656), (93, 58, 488, 523), (189, 227, 657, 619), (59, 94, 524, 489), (362, 361, 791, 792)])
me_grid_003.use_remesh_preserve_volume = False
me_grid_003.use_remesh_preserve_attributes = False
me_grid_003.use_mirror_vertex_groups = False
me_grid_003.update()

# ---- objects
ob_grid = bpy.data.objects.new('Grid', me_grid_003)

# ---- transforms, parenting, visibility, modifiers, constraints
ob_grid.location = (0.0, 0.0, 0.0)
ob_grid.rotation_euler = (1.571, 0.0, 0.0)
ob_grid.scale = (3.0, 1.0, 1.0)
ob_grid.lineart.crease_threshold = 0.0

# ---- collection membership
col_collection_1.objects.link(ob_grid)

# ---- scene / render settings (as saved in the file)
scene.frame_start = 1; scene.frame_end = 250; scene.frame_set(1)
scene.render.engine = 'BLENDER_EEVEE_NEXT'
scene.render.resolution_percentage = 50
scene.render.dither_intensity = 0.0
scene.cycles.use_denoising = False
scene.cycles.samples = 128
scene.cycles.sampling_pattern = 'TABULATED_SOBOL'
scene.cycles.light_sampling_threshold = 0.0
scene.cycles.use_adaptive_sampling = False
scene.cycles.use_light_tree = False
scene.cycles.blur_glossy = 0.0
scene.cycles.sample_clamp_indirect = 0.0
scene.view_settings.view_transform = 'Standard'
bpy.context.view_layer.update()

# ---- added for rendering (the .blend has no active camera and no usable light): camera, sun
cam_auto = bpy.data.cameras.new('AutoCamera')
cam_auto.lens = 50.0
cam_auto.sensor_width = 36.0
cam_auto.clip_end = 4989.2
ob_auto_camera = bpy.data.objects.new('AutoCamera', cam_auto)
scene.collection.objects.link(ob_auto_camera)
ob_auto_camera.location = (284.286, -343.644, 229.512)
ob_auto_camera.rotation_euler = (1.09748, -7.21219e-08, 0.694738)
scene.camera = ob_auto_camera
light_auto_sun = bpy.data.lights.new('AutoSun', 'SUN')
light_auto_sun.energy = 3.0
light_auto_sun.angle = 0.0523599
ob_auto_sun = bpy.data.objects.new('AutoSun', light_auto_sun)
scene.collection.objects.link(ob_auto_sun)
ob_auto_sun.rotation_euler = (0.872665, 0.174533, 0.523599)
bpy.context.view_layer.update()
